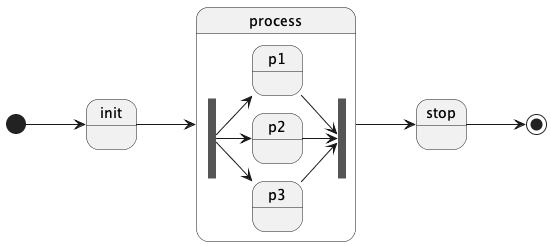

The diagram above was rendered by PlantUML. Its source (embedded in the PNG):
@startuml

left to right direction

state init

state process {
	state fork_state1 <<fork>>
	fork_state1 --> p1
	fork_state1 --> p2
	fork_state1 --> p3

	state join_state1 <<join>>
	p1 --> join_state1
	p2 --> join_state1
	p3 --> join_state1
}

[*] --> init
init --> process
process --> stop
stop --> [*]

@enduml